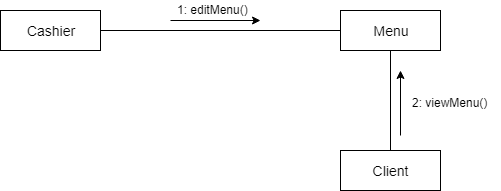

The diagram above was exported from draw.io. Its source (the exported page's mxGraphModel, read from the mxfile embedded in the PNG):
<mxGraphModel dx="1010" dy="533" grid="1" gridSize="10" guides="1" tooltips="1" connect="1" arrows="1" fold="1" page="1" pageScale="1" pageWidth="850" pageHeight="1100" math="0" shadow="0">
  <root>
    <mxCell id="0" />
    <mxCell id="1" parent="0" />
    <mxCell id="1yc0zJiiyTpnlVyMS7R8-1" value="&lt;font style=&quot;font-size: 14px&quot;&gt;Cashier&lt;/font&gt;" style="rounded=0;whiteSpace=wrap;html=1;" vertex="1" parent="1">
      <mxGeometry x="140" y="130" width="100" height="40" as="geometry" />
    </mxCell>
    <mxCell id="1yc0zJiiyTpnlVyMS7R8-2" value="&lt;font style=&quot;font-size: 14px&quot;&gt;Menu&lt;/font&gt;" style="rounded=0;whiteSpace=wrap;html=1;" vertex="1" parent="1">
      <mxGeometry x="480" y="130" width="100" height="40" as="geometry" />
    </mxCell>
    <mxCell id="1yc0zJiiyTpnlVyMS7R8-3" value="&lt;font style=&quot;font-size: 14px&quot;&gt;Client&lt;/font&gt;" style="rounded=0;whiteSpace=wrap;html=1;" vertex="1" parent="1">
      <mxGeometry x="480" y="270" width="100" height="40" as="geometry" />
    </mxCell>
    <mxCell id="1yc0zJiiyTpnlVyMS7R8-4" value="" style="endArrow=none;html=1;entryX=0;entryY=0.5;entryDx=0;entryDy=0;exitX=1;exitY=0.5;exitDx=0;exitDy=0;" edge="1" parent="1" source="1yc0zJiiyTpnlVyMS7R8-1" target="1yc0zJiiyTpnlVyMS7R8-2">
      <mxGeometry width="50" height="50" relative="1" as="geometry">
        <mxPoint x="300" y="190" as="sourcePoint" />
        <mxPoint x="350" y="140" as="targetPoint" />
      </mxGeometry>
    </mxCell>
    <mxCell id="1yc0zJiiyTpnlVyMS7R8-5" value="" style="endArrow=none;html=1;entryX=0.5;entryY=1;entryDx=0;entryDy=0;exitX=0.5;exitY=0;exitDx=0;exitDy=0;" edge="1" parent="1" source="1yc0zJiiyTpnlVyMS7R8-3" target="1yc0zJiiyTpnlVyMS7R8-2">
      <mxGeometry width="50" height="50" relative="1" as="geometry">
        <mxPoint x="140" y="380" as="sourcePoint" />
        <mxPoint x="190" y="330" as="targetPoint" />
      </mxGeometry>
    </mxCell>
    <mxCell id="1yc0zJiiyTpnlVyMS7R8-6" value="" style="endArrow=classic;html=1;" edge="1" parent="1">
      <mxGeometry width="50" height="50" relative="1" as="geometry">
        <mxPoint x="310" y="140" as="sourcePoint" />
        <mxPoint x="400" y="140" as="targetPoint" />
      </mxGeometry>
    </mxCell>
    <mxCell id="1yc0zJiiyTpnlVyMS7R8-7" value="1: editMenu()" style="text;html=1;resizable=0;points=[];autosize=1;align=left;verticalAlign=top;spacingTop=-4;" vertex="1" parent="1">
      <mxGeometry x="315" y="120" width="90" height="20" as="geometry" />
    </mxCell>
    <mxCell id="1yc0zJiiyTpnlVyMS7R8-8" value="" style="endArrow=classic;html=1;" edge="1" parent="1">
      <mxGeometry width="50" height="50" relative="1" as="geometry">
        <mxPoint x="540" y="255" as="sourcePoint" />
        <mxPoint x="540" y="190" as="targetPoint" />
      </mxGeometry>
    </mxCell>
    <mxCell id="1yc0zJiiyTpnlVyMS7R8-9" value="2: viewMenu()" style="text;html=1;resizable=0;points=[];autosize=1;align=left;verticalAlign=top;spacingTop=-4;" vertex="1" parent="1">
      <mxGeometry x="550" y="213" width="90" height="20" as="geometry" />
    </mxCell>
  </root>
</mxGraphModel>